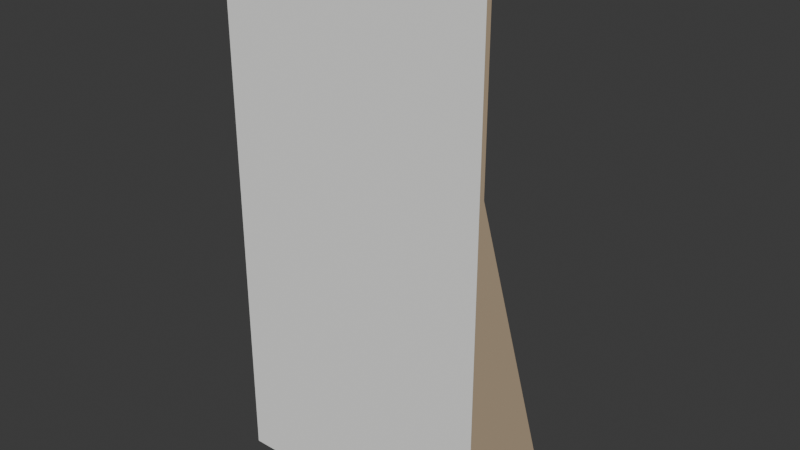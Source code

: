# Source: prop-flat.blend  (saved by Blender 4.2.66; exported with 4.5.12 LTS)
import bpy
from mathutils import Matrix  # noqa: F401  (used for matrix-valued properties, if any)

bpy.ops.wm.read_factory_settings(use_empty=True)
scene = bpy.context.scene
scene.name = 'Scene'

# ---- collections
col_collection = bpy.data.collections.new('Collection'); scene.collection.children.link(col_collection)

# ---- materials (node trees are filled in below, after node groups)
mat_front = bpy.data.materials.new('Front')
mat_front.diffuse_color = (0.92, 0.92, 0.9, 1.0)
mat_back = bpy.data.materials.new('Back')
mat_back.diffuse_color = (0.85, 0.85, 0.82, 1.0)
mat_frame = bpy.data.materials.new('Frame')
mat_frame.diffuse_color = (0.55, 0.42, 0.28, 1.0)

# ---- material node trees
mat_front.use_nodes = True; mat_front.node_tree.nodes.clear()
_N = mat_front.node_tree.nodes; _L = mat_front.node_tree.links
n0 = _N.new('ShaderNodeBsdfPrincipled'); n0.name = 'Principled BSDF'; n0.location = (10, 300)
n0.inputs[0].default_value = (0.92, 0.92, 0.9, 1.0)
n0.inputs[2].default_value = 0.8
n1 = _N.new('ShaderNodeOutputMaterial'); n1.name = 'Material Output'; n1.location = (300, 300)
_L.new(n0.outputs[0], n1.inputs[0])
n1.is_active_output = True
mat_back.use_nodes = True; mat_back.node_tree.nodes.clear()
_N = mat_back.node_tree.nodes; _L = mat_back.node_tree.links
n0 = _N.new('ShaderNodeBsdfPrincipled'); n0.name = 'Principled BSDF'; n0.location = (10, 300)
n0.inputs[0].default_value = (0.85, 0.85, 0.82, 1.0)
n0.inputs[2].default_value = 0.8
n1 = _N.new('ShaderNodeOutputMaterial'); n1.name = 'Material Output'; n1.location = (300, 300)
_L.new(n0.outputs[0], n1.inputs[0])
n1.is_active_output = True
mat_frame.use_nodes = True; mat_frame.node_tree.nodes.clear()
_N = mat_frame.node_tree.nodes; _L = mat_frame.node_tree.links
n0 = _N.new('ShaderNodeBsdfPrincipled'); n0.name = 'Principled BSDF'; n0.location = (10, 300)
n0.inputs[0].default_value = (0.55, 0.42, 0.28, 1.0)
n0.inputs[2].default_value = 0.8
n1 = _N.new('ShaderNodeOutputMaterial'); n1.name = 'Material Output'; n1.location = (300, 300)
_L.new(n0.outputs[0], n1.inputs[0])
n1.is_active_output = True

# ---- world
world_world = bpy.data.worlds.new('World'); scene.world = world_world
world_world.use_nodes = True; world_world.node_tree.nodes.clear()
_N = world_world.node_tree.nodes; _L = world_world.node_tree.links
n0 = _N.new('ShaderNodeOutputWorld'); n0.name = 'World Output'; n0.location = (300, 300)
n1 = _N.new('ShaderNodeBackground'); n1.name = 'Background'; n1.location = (10, 300)
n1.inputs[0].default_value = (0.05088, 0.05088, 0.05088, 1.0)
_L.new(n1.outputs[0], n0.inputs[0])
n0.is_active_output = True
world_world.color = (0.05088, 0.05088, 0.05088)
world_world.sun_shadow_jitter_overblur = 0.0

# ---- meshes
me_flat = bpy.data.meshes.new('Flat')
me_flat.from_pydata([(-0.6096, -0.0127, 0.0), (-0.6096, -0.0127, 2.438), (-0.6096, 0.0127, 0.0), (-0.6096, 0.0127, 2.438), (0.6096, -0.0127, 0.0), (0.6096, -0.0127, 2.438), (0.6096, 0.0127, 0.0), (0.6096, 0.0127, 2.438), (-0.5596, 0.0127, 0.0), (-0.5596, 0.6, 0.0), (-0.5596, 0.0127, 1.8), (-0.5215, 0.0127, 0.0), (-0.5215, 0.6, 0.0), (-0.5215, 0.0127, 1.8), (0.5215, 0.0127, 0.0), (0.5215, 0.6, 0.0), (0.5215, 0.0127, 1.8), (0.5596, 0.0127, 0.0), (0.5596, 0.6, 0.0), (0.5596, 0.0127, 1.8)], [], [(0, 4, 5, 1), (6, 2, 3, 7), (1, 5, 7, 3), (2, 6, 4, 0), (2, 0, 1, 3), (4, 6, 7, 5), (10, 9, 8), (11, 12, 13), (8, 9, 12, 11), (9, 10, 13, 12), (10, 8, 11, 13), (16, 15, 14), (17, 18, 19), (14, 15, 18, 17), (15, 16, 19, 18), (16, 14, 17, 19)])
me_flat.polygons.foreach_set('material_index', [0, 1, 2, 2, 2, 2, 2, 2, 2, 2, 2, 2, 2, 2, 2, 2])
_uv = me_flat.uv_layers.new(name='UVMap')
_uv.uv.foreach_set('vector', [0.0, 0.0, 1.0, 0.0, 1.0, 1.0, 0.0, 1.0, 0.0, 0.0, 1.0, 0.0, 1.0, 1.0, 0.0, 1.0, 0.0, 0.0, 1.0, 0.0, 1.0, 1.0, 0.0, 1.0, 0.0, 0.0, 1.0, 0.0, 1.0, 1.0, 0.0, 1.0, 0.0, 0.0, 1.0, 0.0, 1.0, 1.0, 0.0, 1.0, 0.0, 0.0, 1.0, 0.0, 1.0, 1.0, 0.0, 1.0, 0.0, 0.0, 0.0, 0.0, 0.0, 0.0, 0.0, 0.0, 0.0, 0.0, 0.0, 0.0, 0.0, 0.0, 0.0, 0.0, 0.0, 0.0, 0.0, 0.0, 0.0, 0.0, 0.0, 0.0, 0.0, 0.0, 0.0, 0.0, 0.0, 0.0, 0.0, 0.0, 0.0, 0.0, 0.0, 0.0, 0.0, 0.0, 0.0, 0.0, 0.0, 0.0, 0.0, 0.0, 0.0, 0.0, 0.0, 0.0, 0.0, 0.0, 0.0, 0.0, 0.0, 0.0, 0.0, 0.0, 0.0, 0.0, 0.0, 0.0, 0.0, 0.0, 0.0, 0.0, 0.0, 0.0, 0.0, 0.0, 0.0, 0.0, 0.0, 0.0])
me_flat.materials.append(mat_front)
me_flat.materials.append(mat_back)
me_flat.materials.append(mat_frame)
me_flat.update()

# ---- objects
ob_flat = bpy.data.objects.new('Flat', me_flat)

# ---- transforms, parenting, visibility, modifiers, constraints
ob_flat.location = (0.0, 0.0, 0.0)

# ---- collection membership
scene.collection.objects.link(ob_flat)

# ---- scene / render settings (as saved in the file)
scene.frame_start = 1; scene.frame_end = 250; scene.frame_set(1)
scene.render.engine = 'BLENDER_EEVEE_NEXT'
bpy.context.view_layer.update()

# ---- added for rendering (the .blend has no active camera and no usable light): camera, sun
cam_auto = bpy.data.cameras.new('AutoCamera')
cam_auto.lens = 50.0
cam_auto.sensor_width = 36.0
cam_auto.clip_end = 1000.0
ob_auto_camera = bpy.data.objects.new('AutoCamera', cam_auto)
scene.collection.objects.link(ob_auto_camera)
ob_auto_camera.location = (2.58528, -2.80868, 3.28742)
ob_auto_camera.rotation_euler = (1.09748, -7.21219e-08, 0.694738)
scene.camera = ob_auto_camera
light_auto_sun = bpy.data.lights.new('AutoSun', 'SUN')
light_auto_sun.energy = 3.0
light_auto_sun.angle = 0.0523599
ob_auto_sun = bpy.data.objects.new('AutoSun', light_auto_sun)
scene.collection.objects.link(ob_auto_sun)
ob_auto_sun.rotation_euler = (0.872665, 0.174533, 0.523599)
bpy.context.view_layer.update()
